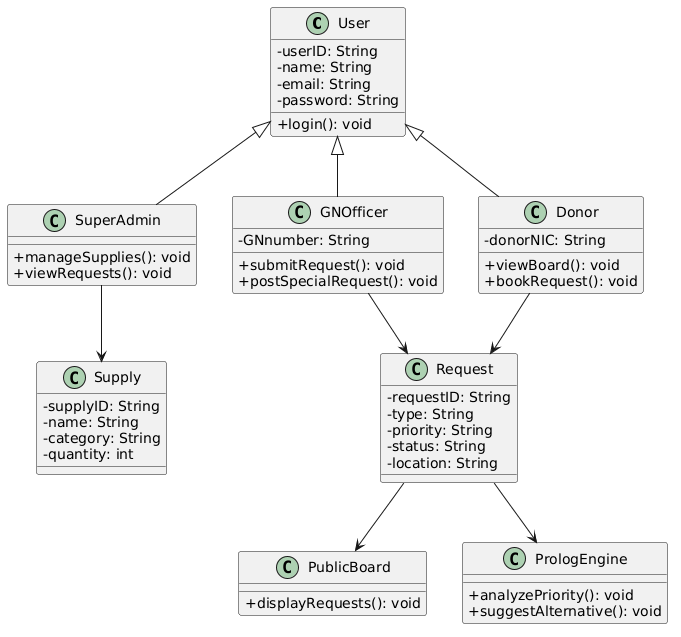

The diagram above was rendered by PlantUML. Its source (embedded in the PNG):
@startuml
skinparam classAttributeIconSize 0

class User {
  - userID: String
  - name: String
  - email: String
  - password: String
  + login(): void
}

class SuperAdmin {
  + manageSupplies(): void
  + viewRequests(): void
}

class GNOfficer {
  - GNnumber: String
  + submitRequest(): void
  + postSpecialRequest(): void
}

class Donor {
  - donorNIC: String
  + viewBoard(): void
  + bookRequest(): void
}

class Supply {
  - supplyID: String
  - name: String
  - category: String
  - quantity: int
}

class Request {
  - requestID: String
  - type: String
  - priority: String
  - status: String
  - location: String
}

class PublicBoard {
  + displayRequests(): void
}

class PrologEngine {
  + analyzePriority(): void
  + suggestAlternative(): void
}

User <|-- SuperAdmin
User <|-- GNOfficer
User <|-- Donor

SuperAdmin --> Supply
GNOfficer --> Request
Donor --> Request
Request --> PublicBoard
Request --> PrologEngine
@enduml